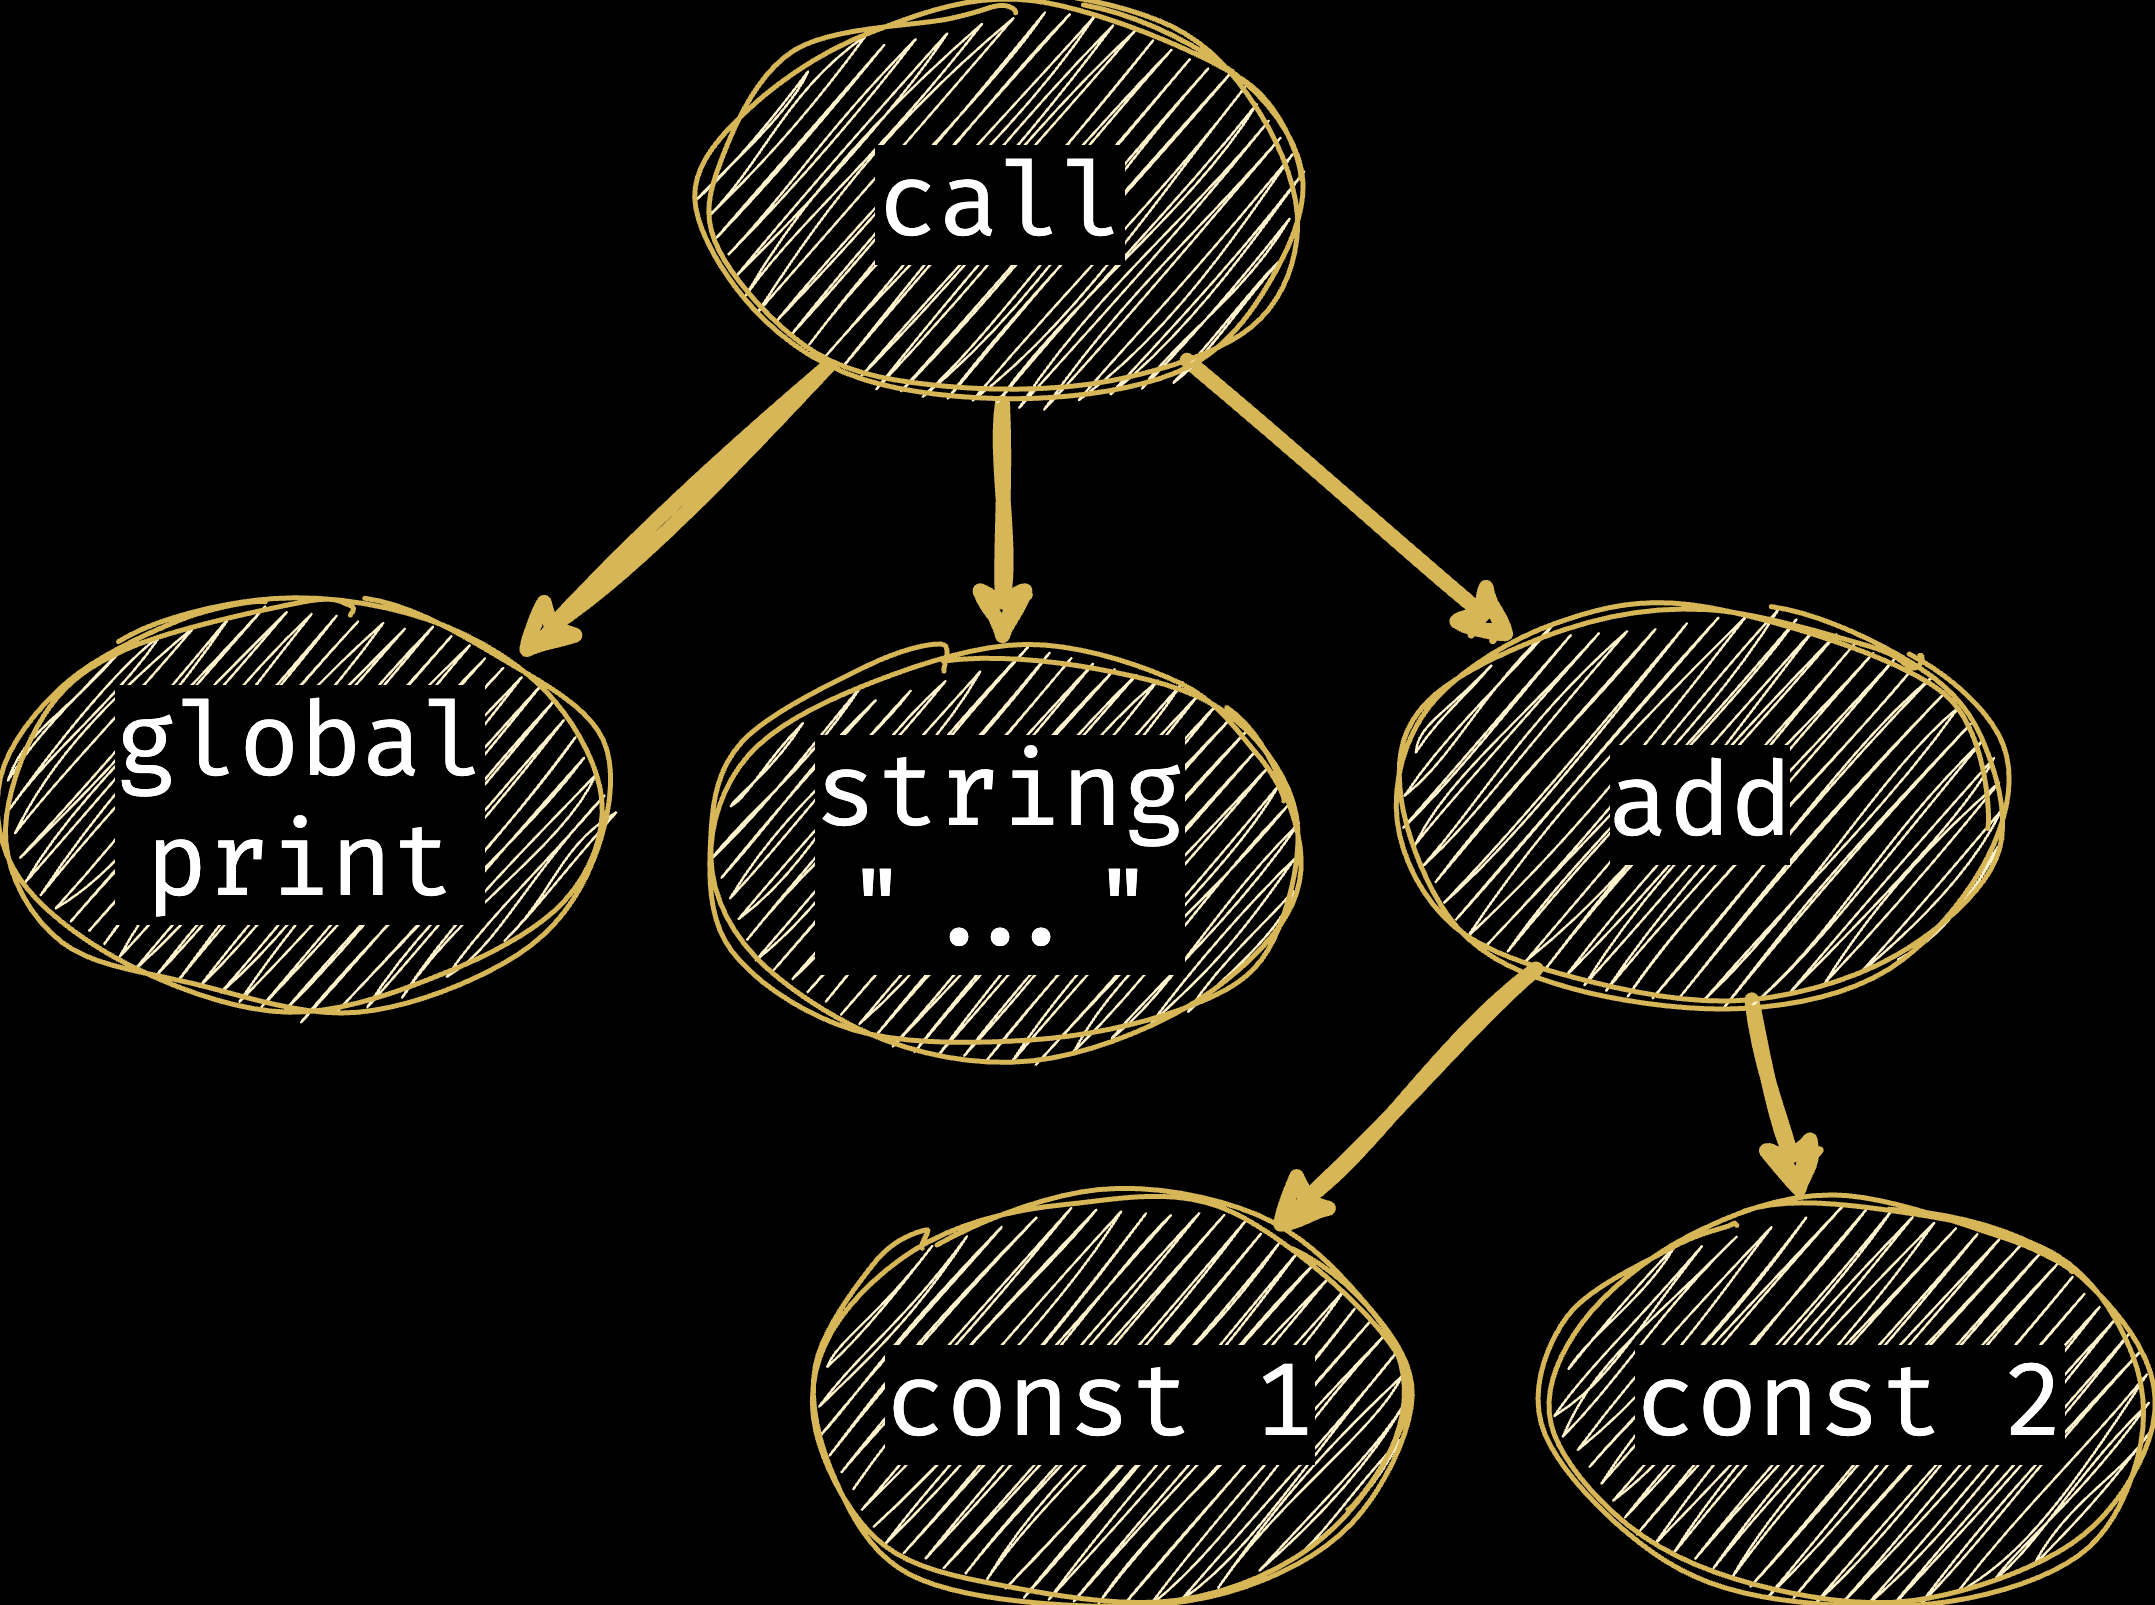

The diagram above was exported from draw.io. Its source (the exported page's mxGraphModel, read from the mxfile embedded in the PNG):
<mxGraphModel dx="898" dy="862" grid="1" gridSize="10" guides="1" tooltips="1" connect="1" arrows="1" fold="1" page="1" pageScale="1" pageWidth="827" pageHeight="1169" background="#000000" math="0" shadow="0">
  <root>
    <mxCell id="0" />
    <mxCell id="1" parent="0" />
    <mxCell id="26" style="edgeStyle=elbowEdgeStyle;elbow=vertical;html=1;" parent="1" edge="1">
      <mxGeometry relative="1" as="geometry">
        <mxPoint x="540" y="295" as="targetPoint" />
      </mxGeometry>
    </mxCell>
    <mxCell id="123" value="global&lt;br&gt;print" style="ellipse;whiteSpace=wrap;html=1;labelBackgroundColor=#000000;sketch=1;hachureGap=4;jiggle=2;curveFitting=1;fontFamily=Fira Code;fontSize=20;fillColor=#fff2cc;strokeColor=#d6b656;fontColor=#FFFFFF;" parent="1" vertex="1">
      <mxGeometry x="120" y="240" width="120" height="80" as="geometry" />
    </mxCell>
    <mxCell id="130" value="string&lt;br&gt;&quot;...&quot;" style="ellipse;whiteSpace=wrap;html=1;labelBackgroundColor=#000000;sketch=1;hachureGap=4;jiggle=2;curveFitting=1;fontFamily=Fira Code;fontSize=20;fillColor=#fff2cc;strokeColor=#d6b656;fontColor=#FFFFFF;" vertex="1" parent="1">
      <mxGeometry x="260" y="250" width="120" height="80" as="geometry" />
    </mxCell>
    <mxCell id="132" style="edgeStyle=none;shape=connector;rounded=1;sketch=1;hachureGap=4;jiggle=2;curveFitting=1;html=1;entryX=1;entryY=0;entryDx=0;entryDy=0;labelBackgroundColor=default;strokeColor=#d6b656;strokeWidth=3;fontFamily=Architects Daughter;fontSource=https%3A%2F%2Ffonts.googleapis.com%2Fcss%3Ffamily%3DArchitects%2BDaughter;fontSize=16;fontColor=default;endArrow=classic;fillColor=#fff2cc;" edge="1" parent="1" source="131" target="123">
      <mxGeometry relative="1" as="geometry" />
    </mxCell>
    <mxCell id="133" style="edgeStyle=none;shape=connector;rounded=1;sketch=1;hachureGap=4;jiggle=2;curveFitting=1;html=1;labelBackgroundColor=default;strokeColor=#d6b656;strokeWidth=3;fontFamily=Architects Daughter;fontSource=https%3A%2F%2Ffonts.googleapis.com%2Fcss%3Ffamily%3DArchitects%2BDaughter;fontSize=16;fontColor=default;endArrow=classic;fillColor=#fff2cc;" edge="1" parent="1" source="131" target="130">
      <mxGeometry relative="1" as="geometry" />
    </mxCell>
    <mxCell id="136" style="edgeStyle=none;shape=connector;rounded=1;sketch=1;hachureGap=4;jiggle=2;curveFitting=1;html=1;labelBackgroundColor=default;strokeColor=#d6b656;strokeWidth=3;fontFamily=Architects Daughter;fontSource=https%3A%2F%2Ffonts.googleapis.com%2Fcss%3Ffamily%3DArchitects%2BDaughter;fontSize=16;fontColor=default;endArrow=classic;fillColor=#fff2cc;" edge="1" parent="1" source="131" target="135">
      <mxGeometry relative="1" as="geometry" />
    </mxCell>
    <mxCell id="131" value="call" style="ellipse;whiteSpace=wrap;html=1;labelBackgroundColor=#000000;sketch=1;hachureGap=4;jiggle=2;curveFitting=1;fontFamily=Fira Code;fontSize=20;fillColor=#fff2cc;strokeColor=#d6b656;fontColor=#FFFFFF;" vertex="1" parent="1">
      <mxGeometry x="260" y="120" width="120" height="80" as="geometry" />
    </mxCell>
    <mxCell id="137" style="edgeStyle=none;shape=connector;rounded=1;sketch=1;hachureGap=4;jiggle=2;curveFitting=1;html=1;labelBackgroundColor=default;strokeColor=#d6b656;strokeWidth=3;fontFamily=Architects Daughter;fontSource=https%3A%2F%2Ffonts.googleapis.com%2Fcss%3Ffamily%3DArchitects%2BDaughter;fontSize=16;fontColor=default;endArrow=classic;fillColor=#fff2cc;" edge="1" parent="1" source="135" target="138">
      <mxGeometry relative="1" as="geometry">
        <mxPoint x="400" y="360" as="targetPoint" />
      </mxGeometry>
    </mxCell>
    <mxCell id="140" style="edgeStyle=none;shape=connector;rounded=1;sketch=1;hachureGap=4;jiggle=2;curveFitting=1;html=1;labelBackgroundColor=default;strokeColor=#d6b656;strokeWidth=3;fontFamily=Architects Daughter;fontSource=https%3A%2F%2Ffonts.googleapis.com%2Fcss%3Ffamily%3DArchitects%2BDaughter;fontSize=16;fontColor=default;endArrow=classic;fillColor=#fff2cc;" edge="1" parent="1" source="135" target="139">
      <mxGeometry relative="1" as="geometry" />
    </mxCell>
    <mxCell id="135" value="add" style="ellipse;whiteSpace=wrap;html=1;labelBackgroundColor=#000000;sketch=1;hachureGap=4;jiggle=2;curveFitting=1;fontFamily=Fira Code;fontSize=20;fillColor=#fff2cc;strokeColor=#d6b656;fontColor=#FFFFFF;" vertex="1" parent="1">
      <mxGeometry x="400" y="240" width="120" height="80" as="geometry" />
    </mxCell>
    <mxCell id="138" value="const 1" style="ellipse;whiteSpace=wrap;html=1;labelBackgroundColor=#000000;sketch=1;hachureGap=4;jiggle=2;curveFitting=1;fontFamily=Fira Code;fontSize=20;fillColor=#fff2cc;strokeColor=#d6b656;fontColor=#FFFFFF;" vertex="1" parent="1">
      <mxGeometry x="280" y="360" width="120" height="80" as="geometry" />
    </mxCell>
    <mxCell id="139" value="const 2" style="ellipse;whiteSpace=wrap;html=1;labelBackgroundColor=#000000;sketch=1;hachureGap=4;jiggle=2;curveFitting=1;fontFamily=Fira Code;fontSize=20;fillColor=#fff2cc;strokeColor=#d6b656;fontColor=#FFFFFF;" vertex="1" parent="1">
      <mxGeometry x="430" y="360" width="120" height="80" as="geometry" />
    </mxCell>
  </root>
</mxGraphModel>